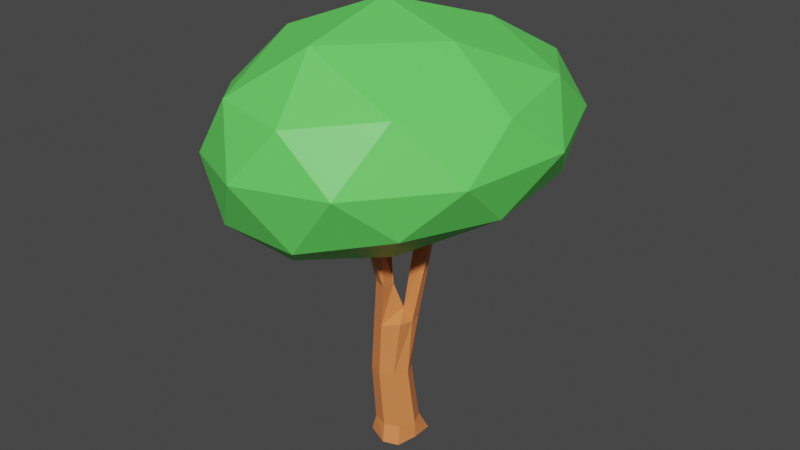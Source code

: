 # Source: PineTree2.blend  (saved by Blender 2.93.20; exported with 4.5.12 LTS)
import bpy
from mathutils import Matrix  # noqa: F401  (used for matrix-valued properties, if any)

bpy.ops.wm.read_factory_settings(use_empty=True)
scene = bpy.context.scene
scene.name = 'Scene'

# ---- materials (node trees are filled in below, after node groups)
mat_wood = bpy.data.materials.new('Wood')
mat_wood.alpha_threshold = 0.0
mat_wood.use_transparent_shadow = False
mat_wood.line_color = (0.0, 0.0, 0.0, 1.0)
mat_leaves = bpy.data.materials.new('Leaves')
mat_leaves.use_transparent_shadow = False

# ---- material node trees
mat_wood.use_nodes = True; mat_wood.node_tree.nodes.clear()
_N = mat_wood.node_tree.nodes; _L = mat_wood.node_tree.links
n0 = _N.new('ShaderNodeOutputMaterial'); n0.name = 'Material Output'; n0.location = (300, 300)
n1 = _N.new('ShaderNodeBsdfPrincipled'); n1.name = 'Principled BSDF'; n1.location = (10, 300)
n1.distribution = 'GGX'
n1.subsurface_method = 'BURLEY'
n1.inputs[0].default_value = (0.8, 0.2427, 0.07569, 1.0)
n1.inputs[2].default_value = 0.4
n1.inputs[3].default_value = 1.45
n1.inputs[27].default_value = (0.0, 0.0, 0.0, 1.0)
n1.inputs[28].default_value = 1.0
_L.new(n1.outputs[0], n0.inputs[0])
n0.is_active_output = True
mat_leaves.use_nodes = True; mat_leaves.node_tree.nodes.clear()
_N = mat_leaves.node_tree.nodes; _L = mat_leaves.node_tree.links
n0 = _N.new('ShaderNodeBsdfPrincipled'); n0.name = 'Principled BSDF'; n0.location = (10, 300)
n0.distribution = 'GGX'
n0.subsurface_method = 'BURLEY'
n0.inputs[0].default_value = (0.1377, 0.8, 0.1242, 1.0)
n0.inputs[3].default_value = 1.45
n0.inputs[27].default_value = (0.0, 0.0, 0.0, 1.0)
n0.inputs[28].default_value = 1.0
n1 = _N.new('ShaderNodeOutputMaterial'); n1.name = 'Material Output'; n1.location = (300, 300)
_L.new(n0.outputs[0], n1.inputs[0])
n1.is_active_output = True

# ---- world
world_world = bpy.data.worlds.new('World'); scene.world = world_world
world_world.use_nodes = True; world_world.node_tree.nodes.clear()
_N = world_world.node_tree.nodes; _L = world_world.node_tree.links
n0 = _N.new('ShaderNodeOutputWorld'); n0.name = 'World Output'; n0.location = (300, 300)
n1 = _N.new('ShaderNodeBackground'); n1.name = 'Background'; n1.location = (10, 300)
n1.inputs[0].default_value = (0.05088, 0.05088, 0.05088, 1.0)
_L.new(n1.outputs[0], n0.inputs[0])
n0.is_active_output = True
world_world.color = (0.05088, 0.05088, 0.05088)
world_world.use_sun_shadow = False
world_world.sun_shadow_jitter_overblur = 0.0

# ---- meshes
me_cube = bpy.data.meshes.new('Cube')
me_cube.from_pydata([(0.1652, 0.2485, 1.584), (0.4741, 0.4521, -0.01923), (0.1652, -0.3433, 1.594), (0.3885, -0.4538, -0.01923), (-0.4266, 0.2485, 1.554), (-0.393, 0.4928, -0.01923), (-0.4266, -0.3433, 1.579), (-0.4293, -0.3523, -0.01923), (-0.5842, -0.02673, -0.01923), (-0.06751, 0.6295, -0.01923), (0.313, 0.3242, 0.3416), (-0.3384, -0.3269, 0.3394), (0.3135, -0.3268, 0.343), (-0.34, 0.324, 0.3353), (-0.1307, -0.4516, 1.58), (0.3061, -0.04737, 1.584), (0.06298, -0.5729, -0.01923), (-0.5675, -0.04737, 1.579), (-0.1307, 0.3728, 1.565), (0.4805, 0.0, -0.01923), (-0.0137, 0.4607, 0.3379), (0.4679, -0.001361, 0.3418), (0.0, 0.0, -0.01923), (-0.4934, -0.001395, 0.3393), (-0.01292, -0.446, 0.3399), (-0.1103, -0.3971, 2.739), (-0.3913, -0.2944, 2.739), (0.2757, 0.1252, 2.75), (0.2322, -0.2065, 2.794), (-0.5251, -0.0135, 2.739), (-0.2426, 0.2487, 2.636), (-0.02034, 0.4155, 2.755), (0.2323, 0.3816, 2.75), (0.08551, 0.08465, 3.034), (0.1341, 0.7995, 4.719), (0.415, 0.6816, 4.719), (0.5487, 0.4007, 4.693), (0.1341, 0.4007, 4.63), (0.1895, 1.596, 5.746), (0.3864, 1.453, 5.898), (0.4077, 1.237, 6.109), (0.06091, 1.332, 5.993), (-0.04961, -0.3906, 3.671), (-0.3304, -0.2878, 3.675), (-0.4639, -0.006869, 3.681), (-0.05989, -0.06609, 3.609), (-0.5547, -0.1585, 4.944), (-0.6748, 0.09387, 4.963), (-0.3023, 0.09387, 4.909), (-1.368, 0.138, 6.42), (-1.493, 0.3285, 6.358), (-1.189, 0.3776, 6.415), (-0.2249, -0.7491, 4.975), (-0.4141, -0.5591, 4.957), (-0.0794, -0.4374, 4.917), (-0.4712, -1.345, 5.939), (-0.6398, -1.233, 5.912), (-0.4222, -1.097, 6.018), (-0.7211, -2.3, 6.644), (-0.8992, -2.223, 6.567), (-0.7638, -2.067, 6.779), (0.3978, 2.482, 6.706), (0.5087, 2.438, 6.824), (0.5206, 2.368, 6.994), (0.3253, 2.395, 6.908)], [], [(4, 17, 29, 30), (24, 14, 6, 11), (23, 17, 4, 13), (22, 19, 3, 16), (21, 15, 2, 12), (20, 18, 0, 10), (9, 20, 10, 1), (5, 13, 20, 9), (13, 4, 18, 20), (19, 21, 12, 3), (1, 10, 21, 19), (10, 0, 15, 21), (8, 22, 16, 7), (5, 9, 22, 8), (9, 1, 19, 22), (8, 23, 13, 5), (7, 11, 23, 8), (11, 6, 17, 23), (16, 24, 11, 7), (3, 12, 24, 16), (12, 2, 14, 24), (18, 4, 30, 31), (6, 14, 25, 26), (15, 0, 32, 27), (26, 25, 42, 43), (33, 25, 28), (31, 33, 37, 34), (30, 29, 33), (14, 2, 28, 25), (2, 15, 27, 28), (17, 6, 26, 29), (0, 18, 31, 32), (34, 37, 41, 38), (27, 32, 35, 36), (32, 31, 34, 35), (33, 27, 36, 37), (38, 41, 64, 61), (35, 34, 38, 39), (37, 36, 40, 41), (36, 35, 39, 40), (43, 45, 48, 46), (33, 29, 44, 45), (25, 33, 45, 42), (29, 26, 43, 44), (45, 43, 53, 54), (46, 48, 51, 49), (45, 44, 47, 48), (44, 43, 46, 47), (51, 50, 49), (48, 47, 50, 51), (47, 46, 49, 50), (54, 53, 56, 57), (42, 45, 54, 52), (43, 42, 52, 53), (57, 56, 59, 60), (52, 54, 57, 55), (53, 52, 55, 56), (58, 60, 59), (55, 57, 60, 58), (56, 55, 58, 59), (62, 61, 64, 63), (39, 38, 61, 62), (41, 40, 63, 64), (40, 39, 62, 63), (27, 33, 28), (31, 30, 33)])
_uv = me_cube.uv_layers.new(name='UVMap')
_uv.uv.foreach_set('vector', [0.1577, 0.4849, 0.1275, 0.4968, 0.08657, 0.3794, 0.1226, 0.3616, 0.4365, 0.6313, 0.4354, 0.5276, 0.4682, 0.526, 0.4726, 0.6296, 0.176, 0.6191, 0.1275, 0.4968, 0.1577, 0.4849, 0.2092, 0.6059, 0.8533, 0.9186, 0.8058, 0.9338, 0.8, 0.8869, 0.8282, 0.8651, 0.3419, 0.0478, 0.2935, 0.1701, 0.2643, 0.16, 0.3097, 0.03664, 0.5235, 0.4829, 0.5236, 0.3527, 0.5548, 0.3538, 0.5578, 0.484, 0.516, 0.5151, 0.5235, 0.4829, 0.5578, 0.484, 0.573, 0.5166, 0.4825, 0.5166, 0.49, 0.4843, 0.5235, 0.4829, 0.516, 0.5151, 0.49, 0.4843, 0.4931, 0.354, 0.5236, 0.3527, 0.5235, 0.4829, 0.3536, 0.01595, 0.3419, 0.0478, 0.3097, 0.03664, 0.309, 0.0, 0.3978, 0.03215, 0.3735, 0.05993, 0.3419, 0.0478, 0.3536, 0.01595, 0.3735, 0.05993, 0.3222, 0.1811, 0.2935, 0.1701, 0.3419, 0.0478, 0.9102, 0.8974, 0.8533, 0.9186, 0.8282, 0.8651, 0.8841, 0.8708, 0.9084, 0.9538, 0.8807, 0.9774, 0.8533, 0.9186, 0.9102, 0.8974, 0.8807, 0.9774, 0.8214, 0.9774, 0.8058, 0.9338, 0.8533, 0.9186, 0.1842, 0.6529, 0.176, 0.6191, 0.2092, 0.6059, 0.2366, 0.6325, 0.154, 0.6626, 0.1459, 0.6288, 0.176, 0.6191, 0.1842, 0.6529, 0.1459, 0.6288, 0.1001, 0.5057, 0.1275, 0.4968, 0.176, 0.6191, 0.4268, 0.6648, 0.4365, 0.6313, 0.4726, 0.6296, 0.4825, 0.6597, 0.3978, 0.6517, 0.4076, 0.6182, 0.4365, 0.6313, 0.4268, 0.6648, 0.4076, 0.6182, 0.4091, 0.5157, 0.4354, 0.5276, 0.4365, 0.6313, 0.5236, 0.3527, 0.4931, 0.354, 0.5019, 0.2262, 0.5246, 0.2268, 0.4682, 0.526, 0.4354, 0.5276, 0.4401, 0.4274, 0.4712, 0.4259, 0.2935, 0.1701, 0.3222, 0.1811, 0.2915, 0.3033, 0.2643, 0.2928, 0.4712, 0.4259, 0.4401, 0.4274, 0.4395, 0.3805, 0.4706, 0.3791, 0.451, 0.368, 0.4401, 0.4274, 0.4124, 0.4075, 0.1409, 0.3557, 0.07489, 0.3325, 0.08831, 0.2411, 0.1271, 0.227, 0.1226, 0.3616, 0.08657, 0.3794, 0.07489, 0.3325, 0.4354, 0.5276, 0.4091, 0.5157, 0.4124, 0.4075, 0.4401, 0.4274, 0.2643, 0.16, 0.2935, 0.1701, 0.2643, 0.2928, 0.2366, 0.2832, 0.1275, 0.4968, 0.1001, 0.5057, 0.06057, 0.3879, 0.08657, 0.3794, 0.5548, 0.3538, 0.5236, 0.3527, 0.5246, 0.2268, 0.5542, 0.2278, 0.1271, 0.227, 0.08831, 0.2411, 0.1428, 0.1139, 0.1771, 0.1231, 0.2643, 0.2928, 0.2915, 0.3033, 0.2776, 0.4308, 0.2504, 0.4203, 0.5542, 0.2278, 0.5246, 0.2268, 0.5358, 0.09941, 0.5655, 0.1004, 0.451, 0.368, 0.4074, 0.3877, 0.4029, 0.2692, 0.4443, 0.2765, 0.1771, 0.1231, 0.1428, 0.1139, 0.2213, 0.0, 0.2366, 0.01239, 0.5655, 0.1004, 0.5358, 0.09941, 0.5389, 0.01171, 0.5599, 0.0, 0.4443, 0.2765, 0.4029, 0.2692, 0.4407, 0.132, 0.4782, 0.14, 0.2504, 0.4203, 0.2776, 0.4308, 0.321, 0.5463, 0.2936, 0.5556, 0.4008, 0.6648, 0.43, 0.6692, 0.424, 0.7567, 0.3978, 0.7528, 0.1773, 0.6877, 0.2346, 0.6626, 0.2117, 0.7174, 0.1718, 0.7009, 0.879, 0.8651, 0.8204, 0.8509, 0.8121, 0.8391, 0.8449, 0.8162, 0.08657, 0.3794, 0.06057, 0.3879, 0.03985, 0.3321, 0.06585, 0.3237, 0.4435, 0.6648, 0.4719, 0.6676, 0.4641, 0.7502, 0.43, 0.7448, 0.3978, 0.7528, 0.424, 0.7567, 0.43, 0.881, 0.4052, 0.8774, 0.1718, 0.7009, 0.2117, 0.7174, 0.1993, 0.8062, 0.1634, 0.7914, 0.06585, 0.3237, 0.03985, 0.3321, 0.02018, 0.2494, 0.04355, 0.2418, 0.5851, 0.4695, 0.5851, 0.501, 0.573, 0.4863, 0.1634, 0.7914, 0.1993, 0.8062, 0.2346, 0.945, 0.2034, 0.9379, 0.04355, 0.2418, 0.02018, 0.2494, 0.0, 0.1373, 0.01914, 0.1369, 0.43, 0.7448, 0.4641, 0.7502, 0.4719, 0.8216, 0.4481, 0.8275, 0.8449, 0.8162, 0.8121, 0.8391, 0.8, 0.7433, 0.8264, 0.7241, 0.8792, 0.5167, 0.9104, 0.5166, 0.9045, 0.5752, 0.879, 0.5638, 0.8946, 0.0, 0.9117, 0.01012, 0.9117, 0.1295, 0.8865, 0.1224, 0.8264, 0.7241, 0.8, 0.7433, 0.8075, 0.6336, 0.8326, 0.6241, 0.879, 0.5638, 0.9045, 0.5752, 0.9009, 0.6573, 0.8803, 0.652, 0.573, 0.4379, 0.5908, 0.4199, 0.5908, 0.4479, 0.8326, 0.6241, 0.8075, 0.6336, 0.8524, 0.5208, 0.879, 0.5166, 0.8803, 0.652, 0.9009, 0.6573, 0.9104, 0.7701, 0.8903, 0.7677, 0.5783, 0.4635, 0.573, 0.4493, 0.5909, 0.4479, 0.5909, 0.4695, 0.321, 0.5463, 0.339, 0.5398, 0.3978, 0.6484, 0.3903, 0.656, 0.4782, 0.14, 0.4407, 0.132, 0.4622, 0.0, 0.4825, 0.007633, 0.2936, 0.5556, 0.321, 0.5463, 0.3903, 0.656, 0.3785, 0.6672, 0.4074, 0.3877, 0.451, 0.368, 0.4124, 0.4075, 0.1409, 0.3557, 0.1226, 0.3616, 0.07489, 0.3325])
me_cube.materials.append(mat_wood)
me_cube.use_remesh_preserve_volume = False
me_cube.use_remesh_preserve_attributes = False
me_cube.use_mirror_vertex_groups = False
me_cube.update()
me_icosphere_001 = bpy.data.meshes.new('Icosphere.001')
me_icosphere_001.from_pydata([(-0.3783, 0.2781, 4.488), (1.641, -1.932, 5.875), (-1.718, -2.948, 5.538), (-3.12, 0.5861, 5.768), (-0.6221, 3.84, 6.059), (2.318, 2.206, 5.994), (-0.01503, -3.138, 7.915), (-2.898, -1.503, 7.666), (-2.226, 2.652, 7.803), (1.113, 3.67, 7.866), (2.527, 0.06352, 7.796), (-0.6132, 0.35, 9.369), (-1.262, -1.682, 4.402), (0.7463, -1.026, 4.91), (0.00331, -2.92, 5.486), (2.389, 0.07475, 5.789), (1.252, 1.406, 5.128), (-2.01, 0.4397, 4.75), (-2.838, -1.483, 5.279), (-0.4633, 2.348, 5.184), (-2.127, 2.533, 5.835), (1.049, 3.499, 5.896), (2.531, -1.164, 6.861), (2.898, 1.265, 6.861), (-0.8706, -3.55, 6.801), (1.071, -3.013, 6.866), (-3.477, -0.6011, 6.669), (-2.623, -2.656, 6.648), (-1.635, 3.78, 6.944), (-3.074, 1.853, 6.862), (2.055, 3.418, 6.944), (0.3284, 4.377, 6.984), (1.469, -1.908, 8.088), (-1.678, -2.796, 7.984), (-2.97, 0.606, 7.938), (-0.6018, 3.661, 8.02), (2.188, 2.109, 7.968), (-0.4295, -1.864, 8.976), (1.178, 0.1638, 8.887), (-2.027, -0.789, 8.804), (-1.533, 1.705, 8.782), (0.4732, 2.271, 8.754)], [], [(0, 13, 12), (1, 13, 15), (0, 12, 17), (0, 17, 19), (0, 19, 16), (1, 15, 22), (2, 14, 24), (3, 18, 26), (4, 20, 28), (5, 21, 30), (1, 22, 25), (2, 24, 27), (3, 26, 29), (4, 28, 31), (5, 30, 23), (6, 32, 37), (7, 33, 39), (8, 34, 40), (9, 35, 41), (10, 36, 38), (38, 41, 11), (38, 36, 41), (36, 9, 41), (41, 40, 11), (41, 35, 40), (35, 8, 40), (40, 39, 11), (40, 34, 39), (34, 7, 39), (39, 37, 11), (39, 33, 37), (33, 6, 37), (37, 38, 11), (37, 32, 38), (32, 10, 38), (23, 36, 10), (23, 30, 36), (30, 9, 36), (31, 35, 9), (31, 28, 35), (28, 8, 35), (29, 34, 8), (29, 26, 34), (26, 7, 34), (27, 33, 7), (27, 24, 33), (24, 6, 33), (25, 32, 6), (25, 22, 32), (22, 10, 32), (30, 31, 9), (30, 21, 31), (21, 4, 31), (28, 29, 8), (28, 20, 29), (20, 3, 29), (26, 27, 7), (26, 18, 27), (18, 2, 27), (24, 25, 6), (24, 14, 25), (14, 1, 25), (22, 23, 10), (22, 15, 23), (15, 5, 23), (16, 21, 5), (16, 19, 21), (19, 4, 21), (19, 20, 4), (19, 17, 20), (17, 3, 20), (17, 18, 3), (17, 12, 18), (12, 2, 18), (15, 16, 5), (15, 13, 16), (13, 0, 16), (12, 14, 2), (12, 13, 14), (13, 1, 14)])
_uv = me_icosphere_001.uv_layers.new(name='UVMap')
_uv.uv.foreach_set('vector', [0.6443, 0.5745, 0.5956, 0.551, 0.6455, 0.5213, 0.5308, 0.5552, 0.5956, 0.551, 0.5355, 0.6084, 0.6455, 0.5699, 0.6689, 0.5166, 0.6949, 0.5708, 0.6455, 0.5699, 0.6949, 0.5708, 0.6676, 0.6344, 0.6443, 0.5745, 0.6455, 0.6404, 0.5979, 0.6229, 0.5308, 0.5552, 0.5355, 0.6084, 0.4825, 0.6019, 0.6959, 0.2082, 0.6637, 0.229, 0.631, 0.1789, 0.7564, 0.5922, 0.7378, 0.5337, 0.8, 0.5851, 0.6952, 0.6848, 0.7283, 0.6427, 0.7504, 0.6986, 0.554, 0.6631, 0.6021, 0.6853, 0.5432, 0.7086, 0.1415, 0.6987, 0.1398, 0.7509, 0.09206, 0.704, 0.6959, 0.2082, 0.631, 0.1789, 0.6826, 0.15, 0.7564, 0.5922, 0.8, 0.5851, 0.7898, 0.6479, 0.6116, 0.4199, 0.6036, 0.3732, 0.6571, 0.4091, 0.554, 0.6631, 0.5432, 0.7086, 0.5005, 0.6622, 0.03559, 0.7294, 0.07591, 0.7667, 0.0033, 0.7905, 0.6698, 0.086, 0.619, 0.1106, 0.6249, 0.03697, 0.6135, 0.3176, 0.6078, 0.272, 0.6617, 0.2792, 0.7045, 0.3787, 0.6582, 0.349, 0.7151, 0.3175, 0.1218, 0.8065, 0.1214, 0.8545, 0.0586, 0.8382, 0.7522, 0.2912, 0.7151, 0.3175, 0.7102, 0.2518, 0.7522, 0.2912, 0.7488, 0.3661, 0.7151, 0.3175, 0.7488, 0.3661, 0.7045, 0.3787, 0.7151, 0.3175, 0.7151, 0.3175, 0.6617, 0.2792, 0.7102, 0.2518, 0.7151, 0.3175, 0.6582, 0.349, 0.6617, 0.2792, 0.6582, 0.349, 0.6135, 0.3176, 0.6617, 0.2792, 0.6617, 0.2792, 0.6621, 0.2358, 0.7102, 0.2518, 0.6514, 0.0, 0.6907, 0.0361, 0.6249, 0.03697, 0.6907, 0.0361, 0.6698, 0.086, 0.6249, 0.03697, 0.6249, 0.03697, 0.573, 0.06613, 0.594, 0.008372, 0.6249, 0.03697, 0.619, 0.1106, 0.573, 0.06613, 0.619, 0.1106, 0.5828, 0.1357, 0.573, 0.06613, 0.0033, 0.7905, 0.0586, 0.8382, 0.0, 0.8545, 0.0033, 0.7905, 0.07591, 0.7667, 0.0586, 0.8382, 0.07591, 0.7667, 0.1218, 0.8065, 0.0586, 0.8382, 0.1634, 0.806, 0.1214, 0.8545, 0.1218, 0.8065, 0.5005, 0.6622, 0.5432, 0.7086, 0.4907, 0.7021, 0.713, 0.4199, 0.7045, 0.3787, 0.7488, 0.3661, 0.6571, 0.4091, 0.6582, 0.349, 0.7045, 0.3787, 0.6571, 0.4091, 0.6036, 0.3732, 0.6582, 0.349, 0.6036, 0.3732, 0.6135, 0.3176, 0.6582, 0.349, 0.573, 0.3261, 0.6078, 0.272, 0.6135, 0.3176, 0.7448, 0.05683, 0.7248, 0.1017, 0.6907, 0.0361, 0.7248, 0.1017, 0.6698, 0.086, 0.6907, 0.0361, 0.6826, 0.15, 0.619, 0.1106, 0.6698, 0.086, 0.6826, 0.15, 0.631, 0.1789, 0.619, 0.1106, 0.631, 0.1789, 0.5828, 0.1357, 0.619, 0.1106, 0.09206, 0.704, 0.07591, 0.7667, 0.03559, 0.7294, 0.09206, 0.704, 0.1398, 0.7509, 0.07591, 0.7667, 0.1398, 0.7509, 0.1218, 0.8065, 0.07591, 0.7667, 0.713, 0.4199, 0.6571, 0.4091, 0.7045, 0.3787, 0.5432, 0.7086, 0.6021, 0.6853, 0.5924, 0.725, 0.6529, 0.6858, 0.6952, 0.6848, 0.7038, 0.7253, 0.7504, 0.6986, 0.7898, 0.6479, 0.8, 0.6937, 0.7504, 0.6986, 0.7283, 0.6427, 0.7898, 0.6479, 0.7283, 0.6427, 0.7564, 0.5922, 0.7898, 0.6479, 0.7248, 0.1017, 0.6826, 0.15, 0.6698, 0.086, 0.7248, 0.1017, 0.7448, 0.1792, 0.6826, 0.15, 0.7448, 0.1792, 0.6959, 0.2082, 0.6826, 0.15, 0.04046, 0.6859, 0.09206, 0.704, 0.03559, 0.7294, 0.04046, 0.6859, 0.1024, 0.6626, 0.09206, 0.704, 0.1024, 0.6626, 0.1415, 0.6987, 0.09206, 0.704, 0.1398, 0.7509, 0.1634, 0.806, 0.1218, 0.8065, 0.4825, 0.6019, 0.5355, 0.6084, 0.5005, 0.6622, 0.5355, 0.6084, 0.554, 0.6631, 0.5005, 0.6622, 0.5979, 0.6229, 0.6021, 0.6853, 0.554, 0.6631, 0.5979, 0.6229, 0.6455, 0.6404, 0.6021, 0.6853, 0.6676, 0.6344, 0.6952, 0.6848, 0.6529, 0.6858, 0.6676, 0.6344, 0.7283, 0.6427, 0.6952, 0.6848, 0.6676, 0.6344, 0.6949, 0.5708, 0.7283, 0.6427, 0.6949, 0.5708, 0.7564, 0.5922, 0.7283, 0.6427, 0.6949, 0.5708, 0.7378, 0.5337, 0.7564, 0.5922, 0.6949, 0.5708, 0.6689, 0.5166, 0.7378, 0.5337, 0.7397, 0.2358, 0.6959, 0.2082, 0.7448, 0.1792, 0.5355, 0.6084, 0.5979, 0.6229, 0.554, 0.6631, 0.5355, 0.6084, 0.5956, 0.551, 0.5979, 0.6229, 0.5956, 0.551, 0.6443, 0.5745, 0.5979, 0.6229, 0.7397, 0.2358, 0.6637, 0.229, 0.6959, 0.2082, 0.6455, 0.5213, 0.5956, 0.551, 0.5699, 0.5166, 0.5956, 0.551, 0.5308, 0.5552, 0.5699, 0.5166])
me_icosphere_001.materials.append(mat_leaves)
me_icosphere_001.use_remesh_fix_poles = True
me_icosphere_001.use_remesh_preserve_attributes = False
me_icosphere_001.update()

# ---- objects
ob_trunk = bpy.data.objects.new('Trunk', me_cube)
ob_leaves_001 = bpy.data.objects.new('Leaves.001', me_icosphere_001)

# ---- transforms, parenting, visibility, modifiers, constraints
ob_trunk.location = (0.0, 0.0, 0.0)
ob_trunk.lock_rotations_4d = False
ob_trunk.empty_display_type = 'ARROWS'
ob_trunk.lineart.crease_threshold = 0.0
ob_leaves_001.location = (0.0, 0.0, 0.0)

# ---- collection membership
scene.collection.objects.link(ob_trunk)
scene.collection.objects.link(ob_leaves_001)

# ---- scene / render settings (as saved in the file)
scene.frame_start = 1; scene.frame_end = 250; scene.frame_set(0)
scene.render.engine = 'BLENDER_EEVEE_NEXT'
scene.cycles.use_denoising = False
scene.cycles.samples = 128
scene.cycles.sampling_pattern = 'TABULATED_SOBOL'
scene.cycles.use_adaptive_sampling = False
scene.cycles.use_light_tree = False
scene.view_settings.view_transform = 'Filmic'
bpy.context.view_layer.update()

# ---- added for rendering (the .blend has no active camera and no usable light): camera, sun
cam_auto = bpy.data.cameras.new('AutoCamera')
cam_auto.lens = 50.0
cam_auto.sensor_width = 36.0
cam_auto.clip_end = 1000.0
ob_auto_camera = bpy.data.objects.new('AutoCamera', cam_auto)
scene.collection.objects.link(ob_auto_camera)
ob_auto_camera.location = (12.5181, -14.9557, 14.9207)
ob_auto_camera.rotation_euler = (1.09748, -7.21219e-08, 0.694738)
scene.camera = ob_auto_camera
light_auto_sun = bpy.data.lights.new('AutoSun', 'SUN')
light_auto_sun.energy = 3.0
light_auto_sun.angle = 0.0523599
ob_auto_sun = bpy.data.objects.new('AutoSun', light_auto_sun)
scene.collection.objects.link(ob_auto_sun)
ob_auto_sun.rotation_euler = (0.872665, 0.174533, 0.523599)
bpy.context.view_layer.update()

